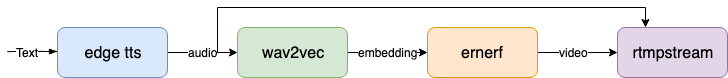

The diagram above was exported from draw.io. Its source (the exported page's mxGraphModel, read from the mxfile embedded in the PNG):
<mxGraphModel dx="918" dy="610" grid="1" gridSize="10" guides="1" tooltips="1" connect="1" arrows="1" fold="1" page="1" pageScale="1" pageWidth="827" pageHeight="1169" math="0" shadow="0">
  <root>
    <mxCell id="0" />
    <mxCell id="1" parent="0" />
    <mxCell id="Q2hiFuAZz2HbINZTnGqt-6" value="&lt;font style=&quot;font-size: 12px&quot;&gt;audio&lt;/font&gt;" style="edgeStyle=orthogonalEdgeStyle;rounded=0;orthogonalLoop=1;jettySize=auto;html=1;exitX=1;exitY=0.5;exitDx=0;exitDy=0;entryX=0;entryY=0.5;entryDx=0;entryDy=0;" edge="1" parent="1" source="Q2hiFuAZz2HbINZTnGqt-1" target="Q2hiFuAZz2HbINZTnGqt-3">
      <mxGeometry relative="1" as="geometry">
        <Array as="points">
          <mxPoint x="230" y="245" />
          <mxPoint x="230" y="245" />
        </Array>
      </mxGeometry>
    </mxCell>
    <mxCell id="Q2hiFuAZz2HbINZTnGqt-15" style="edgeStyle=orthogonalEdgeStyle;rounded=0;orthogonalLoop=1;jettySize=auto;html=1;entryX=0.25;entryY=0;entryDx=0;entryDy=0;" edge="1" parent="1" target="Q2hiFuAZz2HbINZTnGqt-5">
      <mxGeometry relative="1" as="geometry">
        <mxPoint x="250" y="245" as="sourcePoint" />
        <Array as="points">
          <mxPoint x="250" y="200" />
          <mxPoint x="678" y="200" />
        </Array>
      </mxGeometry>
    </mxCell>
    <mxCell id="Q2hiFuAZz2HbINZTnGqt-1" value="&lt;font style=&quot;font-size: 16px&quot;&gt;edge tts&lt;/font&gt;" style="rounded=1;whiteSpace=wrap;html=1;fillColor=#dae8fc;strokeColor=#6c8ebf;" vertex="1" parent="1">
      <mxGeometry x="90" y="220" width="110" height="50" as="geometry" />
    </mxCell>
    <mxCell id="Q2hiFuAZz2HbINZTnGqt-7" value="&lt;font style=&quot;font-size: 12px&quot;&gt;embedding&lt;/font&gt;" style="edgeStyle=orthogonalEdgeStyle;rounded=0;orthogonalLoop=1;jettySize=auto;html=1;exitX=1;exitY=0.5;exitDx=0;exitDy=0;entryX=0;entryY=0.5;entryDx=0;entryDy=0;" edge="1" parent="1" source="Q2hiFuAZz2HbINZTnGqt-3" target="Q2hiFuAZz2HbINZTnGqt-4">
      <mxGeometry relative="1" as="geometry" />
    </mxCell>
    <mxCell id="Q2hiFuAZz2HbINZTnGqt-3" value="&lt;font style=&quot;font-size: 16px&quot;&gt;wav2vec&lt;/font&gt;" style="rounded=1;whiteSpace=wrap;html=1;fillColor=#d5e8d4;strokeColor=#82b366;" vertex="1" parent="1">
      <mxGeometry x="270" y="220" width="110" height="50" as="geometry" />
    </mxCell>
    <mxCell id="Q2hiFuAZz2HbINZTnGqt-8" style="edgeStyle=orthogonalEdgeStyle;rounded=0;orthogonalLoop=1;jettySize=auto;html=1;exitX=1;exitY=0.5;exitDx=0;exitDy=0;entryX=0;entryY=0.5;entryDx=0;entryDy=0;" edge="1" parent="1" source="Q2hiFuAZz2HbINZTnGqt-4" target="Q2hiFuAZz2HbINZTnGqt-5">
      <mxGeometry relative="1" as="geometry" />
    </mxCell>
    <mxCell id="Q2hiFuAZz2HbINZTnGqt-9" value="&lt;font style=&quot;font-size: 12px&quot;&gt;video&lt;/font&gt;" style="text;html=1;resizable=0;points=[];align=center;verticalAlign=middle;labelBackgroundColor=#ffffff;" vertex="1" connectable="0" parent="Q2hiFuAZz2HbINZTnGqt-8">
      <mxGeometry x="-0.1" y="1" relative="1" as="geometry">
        <mxPoint as="offset" />
      </mxGeometry>
    </mxCell>
    <mxCell id="Q2hiFuAZz2HbINZTnGqt-4" value="&lt;font style=&quot;font-size: 16px&quot;&gt;ernerf&lt;/font&gt;" style="rounded=1;whiteSpace=wrap;html=1;fillColor=#ffe6cc;strokeColor=#d79b00;" vertex="1" parent="1">
      <mxGeometry x="460" y="220" width="110" height="50" as="geometry" />
    </mxCell>
    <mxCell id="Q2hiFuAZz2HbINZTnGqt-5" value="&lt;font style=&quot;font-size: 16px&quot;&gt;rtmpstream&lt;/font&gt;" style="rounded=1;whiteSpace=wrap;html=1;fillColor=#e1d5e7;strokeColor=#9673a6;" vertex="1" parent="1">
      <mxGeometry x="650" y="220" width="110" height="50" as="geometry" />
    </mxCell>
    <mxCell id="Q2hiFuAZz2HbINZTnGqt-12" value="" style="rounded=0;comic=1;strokeWidth=1;endArrow=blockThin;html=1;fontFamily=Comic Sans MS;fontStyle=1;" edge="1" parent="1">
      <mxGeometry width="50" height="50" relative="1" as="geometry">
        <mxPoint x="40" y="244" as="sourcePoint" />
        <mxPoint x="90" y="244" as="targetPoint" />
      </mxGeometry>
    </mxCell>
    <mxCell id="Q2hiFuAZz2HbINZTnGqt-13" value="Text" style="text;html=1;resizable=0;points=[];align=center;verticalAlign=middle;labelBackgroundColor=#ffffff;" vertex="1" connectable="0" parent="Q2hiFuAZz2HbINZTnGqt-12">
      <mxGeometry x="-0.24" relative="1" as="geometry">
        <mxPoint as="offset" />
      </mxGeometry>
    </mxCell>
  </root>
</mxGraphModel>